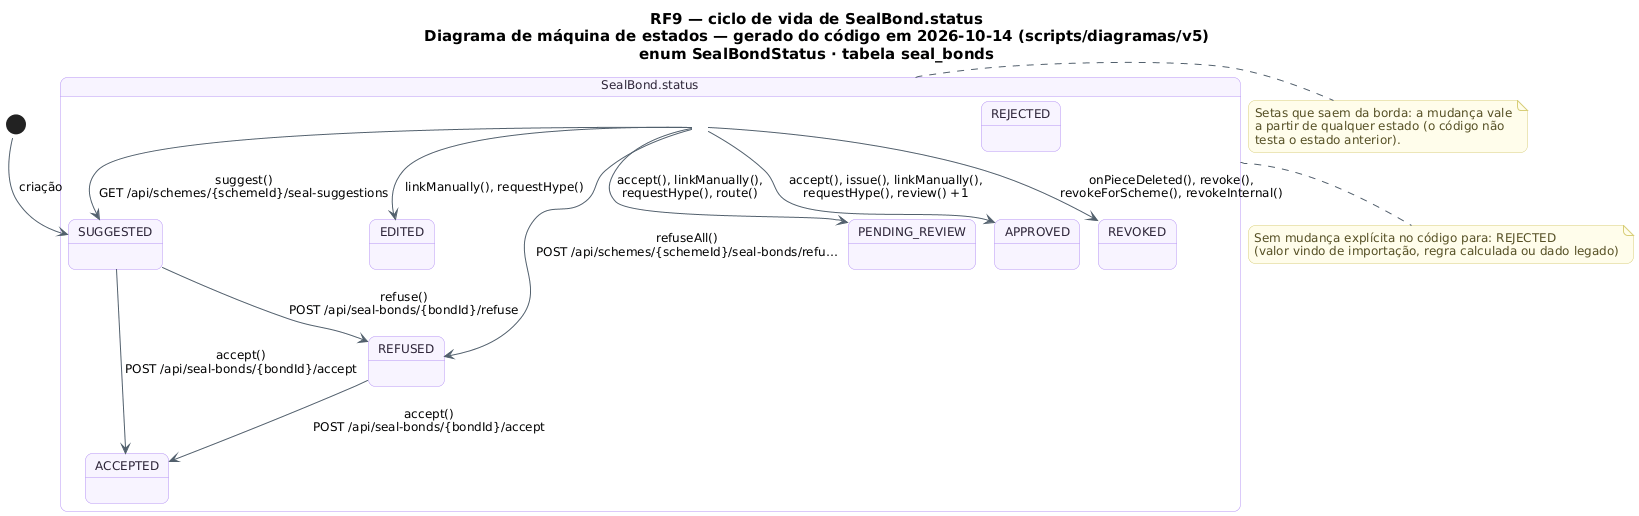

The diagram above was rendered by PlantUML. Its source (embedded in the PNG):
@startuml RF9_MaquinaDeEstados_Edicao
!pragma layout smetana
skinparam backgroundColor #FFFFFF
skinparam shadowing false
skinparam defaultFontName "DejaVu Sans"
skinparam defaultFontSize 12
skinparam titleFontSize 15
skinparam roundcorner 14
skinparam ArrowColor #52606D
skinparam note {
  BackgroundColor #FFFDEB
  BorderColor #D8CE78
  FontColor #554F24
}
skinparam state {
  BackgroundColor #F8F4FF
  BorderColor #B695F5
  FontColor #2D2438
  StartColor #20A77A
  EndColor #4B5563
}
title RF9 — ciclo de vida de SealBond.status\nDiagrama de máquina de estados — gerado do código em 2026-10-14 (scripts/diagramas/v5)\nenum SealBondStatus · tabela seal_bonds

state "SealBond.status" as Ciclo_SealBond {
  state Ciclo_SealBond_SUGGESTED as "SUGGESTED"
  state Ciclo_SealBond_ACCEPTED as "ACCEPTED"
  state Ciclo_SealBond_EDITED as "EDITED"
  state Ciclo_SealBond_REFUSED as "REFUSED"
  state Ciclo_SealBond_PENDING_REVIEW as "PENDING_REVIEW"
  state Ciclo_SealBond_APPROVED as "APPROVED"
  state Ciclo_SealBond_REJECTED as "REJECTED"
  state Ciclo_SealBond_REVOKED as "REVOKED"
}
[*] --> Ciclo_SealBond_SUGGESTED : criação
Ciclo_SealBond --> Ciclo_SealBond_APPROVED : accept(), issue(), linkManually(),\nrequestHype(), review() +1
Ciclo_SealBond --> Ciclo_SealBond_EDITED : linkManually(), requestHype()
Ciclo_SealBond --> Ciclo_SealBond_PENDING_REVIEW : accept(), linkManually(),\nrequestHype(), route()
Ciclo_SealBond --> Ciclo_SealBond_REFUSED : refuseAll()\nPOST /api/schemes/{schemeId}/seal-bonds/refu…
Ciclo_SealBond --> Ciclo_SealBond_REVOKED : onPieceDeleted(), revoke(),\nrevokeForScheme(), revokeInternal()
Ciclo_SealBond --> Ciclo_SealBond_SUGGESTED : suggest()\nGET /api/schemes/{schemeId}/seal-suggestions
Ciclo_SealBond_REFUSED --> Ciclo_SealBond_ACCEPTED : accept()\nPOST /api/seal-bonds/{bondId}/accept
Ciclo_SealBond_SUGGESTED --> Ciclo_SealBond_ACCEPTED : accept()\nPOST /api/seal-bonds/{bondId}/accept
Ciclo_SealBond_SUGGESTED --> Ciclo_SealBond_REFUSED : refuse()\nPOST /api/seal-bonds/{bondId}/refuse
note bottom of Ciclo_SealBond
  Sem mudança explícita no código para: REJECTED
  (valor vindo de importação, regra calculada ou dado legado)
end note
note right of Ciclo_SealBond
  Setas que saem da borda: a mudança vale
  a partir de qualquer estado (o código não
  testa o estado anterior).
end note
@enduml